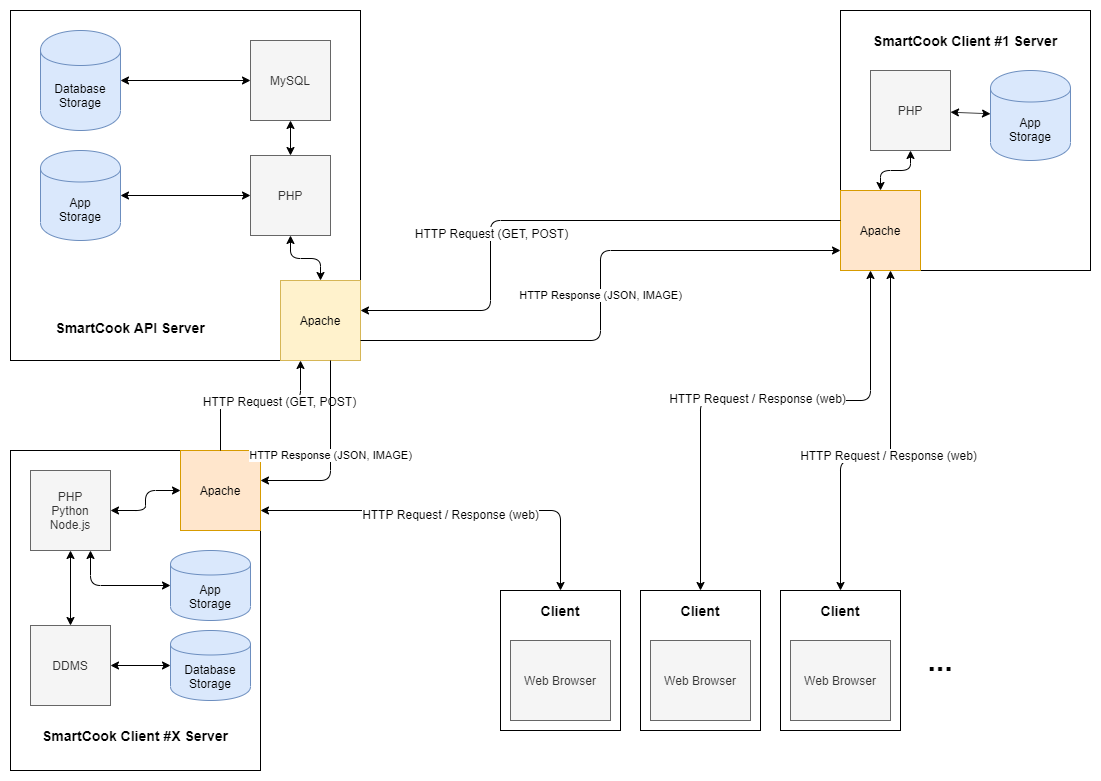

The diagram above was exported from draw.io. Its source (the exported page's mxGraphModel, read from the mxfile embedded in the PNG):
<mxGraphModel dx="1422" dy="814" grid="1" gridSize="10" guides="1" tooltips="1" connect="1" arrows="1" fold="1" page="1" pageScale="1" pageWidth="1169" pageHeight="827" math="0" shadow="0">
  <root>
    <mxCell id="0" />
    <mxCell id="1" parent="0" />
    <mxCell id="WL7iTEogm37ZrABsyqBz-15" value="" style="rounded=0;whiteSpace=wrap;html=1;" vertex="1" parent="1">
      <mxGeometry x="870" y="40" width="250" height="260" as="geometry" />
    </mxCell>
    <mxCell id="WL7iTEogm37ZrABsyqBz-8" value="" style="rounded=0;whiteSpace=wrap;html=1;" vertex="1" parent="1">
      <mxGeometry x="40" y="40" width="350" height="350" as="geometry" />
    </mxCell>
    <mxCell id="WL7iTEogm37ZrABsyqBz-3" value="MySQL" style="whiteSpace=wrap;html=1;aspect=fixed;fillColor=#f5f5f5;strokeColor=#666666;fontColor=#333333;" vertex="1" parent="1">
      <mxGeometry x="280" y="70" width="80" height="80" as="geometry" />
    </mxCell>
    <mxCell id="WL7iTEogm37ZrABsyqBz-4" value="PHP" style="whiteSpace=wrap;html=1;aspect=fixed;fillColor=#f5f5f5;strokeColor=#666666;fontColor=#333333;" vertex="1" parent="1">
      <mxGeometry x="280" y="185" width="80" height="80" as="geometry" />
    </mxCell>
    <mxCell id="WL7iTEogm37ZrABsyqBz-5" value="Apache" style="whiteSpace=wrap;html=1;aspect=fixed;fillColor=#fff2cc;strokeColor=#d6b656;" vertex="1" parent="1">
      <mxGeometry x="310" y="310" width="80" height="80" as="geometry" />
    </mxCell>
    <mxCell id="WL7iTEogm37ZrABsyqBz-6" value="Database&lt;br&gt;Storage" style="shape=cylinder;whiteSpace=wrap;html=1;boundedLbl=1;backgroundOutline=1;fillColor=#dae8fc;strokeColor=#6c8ebf;" vertex="1" parent="1">
      <mxGeometry x="70" y="60" width="80" height="100" as="geometry" />
    </mxCell>
    <mxCell id="WL7iTEogm37ZrABsyqBz-7" value="App&lt;br&gt;Storage" style="shape=cylinder;whiteSpace=wrap;html=1;boundedLbl=1;backgroundOutline=1;fillColor=#dae8fc;strokeColor=#6c8ebf;" vertex="1" parent="1">
      <mxGeometry x="70" y="180" width="80" height="90" as="geometry" />
    </mxCell>
    <mxCell id="WL7iTEogm37ZrABsyqBz-9" value="" style="endArrow=classic;startArrow=classic;html=1;" edge="1" parent="1" source="WL7iTEogm37ZrABsyqBz-6" target="WL7iTEogm37ZrABsyqBz-3">
      <mxGeometry width="50" height="50" relative="1" as="geometry">
        <mxPoint x="10" y="540" as="sourcePoint" />
        <mxPoint x="60" y="490" as="targetPoint" />
      </mxGeometry>
    </mxCell>
    <mxCell id="WL7iTEogm37ZrABsyqBz-10" value="" style="endArrow=classic;startArrow=classic;html=1;" edge="1" parent="1" source="WL7iTEogm37ZrABsyqBz-7" target="WL7iTEogm37ZrABsyqBz-4">
      <mxGeometry width="50" height="50" relative="1" as="geometry">
        <mxPoint x="150" y="410" as="sourcePoint" />
        <mxPoint x="200" y="360" as="targetPoint" />
      </mxGeometry>
    </mxCell>
    <mxCell id="WL7iTEogm37ZrABsyqBz-11" value="" style="endArrow=classic;startArrow=classic;html=1;" edge="1" parent="1" source="WL7iTEogm37ZrABsyqBz-4" target="WL7iTEogm37ZrABsyqBz-3">
      <mxGeometry width="50" height="50" relative="1" as="geometry">
        <mxPoint x="150" y="410" as="sourcePoint" />
        <mxPoint x="200" y="360" as="targetPoint" />
      </mxGeometry>
    </mxCell>
    <mxCell id="WL7iTEogm37ZrABsyqBz-12" value="" style="endArrow=classic;startArrow=classic;html=1;edgeStyle=orthogonalEdgeStyle;" edge="1" parent="1" source="WL7iTEogm37ZrABsyqBz-5" target="WL7iTEogm37ZrABsyqBz-4">
      <mxGeometry width="50" height="50" relative="1" as="geometry">
        <mxPoint x="140" y="400" as="sourcePoint" />
        <mxPoint x="190" y="350" as="targetPoint" />
      </mxGeometry>
    </mxCell>
    <mxCell id="WL7iTEogm37ZrABsyqBz-17" value="PHP" style="whiteSpace=wrap;html=1;aspect=fixed;fillColor=#f5f5f5;strokeColor=#666666;fontColor=#333333;" vertex="1" parent="1">
      <mxGeometry x="900" y="100" width="80" height="80" as="geometry" />
    </mxCell>
    <mxCell id="WL7iTEogm37ZrABsyqBz-18" value="Apache" style="whiteSpace=wrap;html=1;aspect=fixed;fillColor=#ffe6cc;strokeColor=#d79b00;" vertex="1" parent="1">
      <mxGeometry x="870" y="220" width="80" height="80" as="geometry" />
    </mxCell>
    <mxCell id="WL7iTEogm37ZrABsyqBz-20" value="App&lt;br&gt;Storage" style="shape=cylinder;whiteSpace=wrap;html=1;boundedLbl=1;backgroundOutline=1;fillColor=#dae8fc;strokeColor=#6c8ebf;" vertex="1" parent="1">
      <mxGeometry x="1020" y="100" width="80" height="90" as="geometry" />
    </mxCell>
    <mxCell id="WL7iTEogm37ZrABsyqBz-22" value="" style="endArrow=classic;startArrow=classic;html=1;" edge="1" parent="1" source="WL7iTEogm37ZrABsyqBz-20" target="WL7iTEogm37ZrABsyqBz-17">
      <mxGeometry width="50" height="50" relative="1" as="geometry">
        <mxPoint x="980" y="380" as="sourcePoint" />
        <mxPoint x="1030" y="330" as="targetPoint" />
      </mxGeometry>
    </mxCell>
    <mxCell id="WL7iTEogm37ZrABsyqBz-24" value="" style="endArrow=classic;startArrow=classic;html=1;edgeStyle=orthogonalEdgeStyle;" edge="1" parent="1" source="WL7iTEogm37ZrABsyqBz-18" target="WL7iTEogm37ZrABsyqBz-17">
      <mxGeometry width="50" height="50" relative="1" as="geometry">
        <mxPoint x="970" y="370" as="sourcePoint" />
        <mxPoint x="1020" y="320" as="targetPoint" />
      </mxGeometry>
    </mxCell>
    <mxCell id="WL7iTEogm37ZrABsyqBz-26" value="&lt;font style=&quot;font-size: 14px&quot;&gt;&lt;b&gt;SmartCook API Server&lt;/b&gt;&lt;/font&gt;" style="text;html=1;strokeColor=none;fillColor=none;align=center;verticalAlign=middle;whiteSpace=wrap;rounded=0;" vertex="1" parent="1">
      <mxGeometry x="70" y="327" width="180" height="60" as="geometry" />
    </mxCell>
    <mxCell id="WL7iTEogm37ZrABsyqBz-27" value="&lt;font style=&quot;font-size: 14px&quot;&gt;&lt;b&gt;SmartCook Client #1 Server&lt;/b&gt;&lt;/font&gt;" style="text;html=1;strokeColor=none;fillColor=none;align=center;verticalAlign=middle;whiteSpace=wrap;rounded=0;" vertex="1" parent="1">
      <mxGeometry x="890" y="40" width="210" height="60" as="geometry" />
    </mxCell>
    <mxCell id="WL7iTEogm37ZrABsyqBz-29" value="" style="endArrow=classic;html=1;edgeStyle=orthogonalEdgeStyle;" edge="1" parent="1" source="WL7iTEogm37ZrABsyqBz-15" target="WL7iTEogm37ZrABsyqBz-8">
      <mxGeometry width="50" height="50" relative="1" as="geometry">
        <mxPoint x="800" y="180" as="sourcePoint" />
        <mxPoint x="460" y="300" as="targetPoint" />
        <Array as="points">
          <mxPoint x="520" y="250" />
          <mxPoint x="520" y="340" />
        </Array>
      </mxGeometry>
    </mxCell>
    <mxCell id="WL7iTEogm37ZrABsyqBz-30" value="HTTP Request (GET, POST)" style="text;html=1;align=center;verticalAlign=middle;resizable=0;points=[];labelBackgroundColor=#ffffff;" vertex="1" connectable="0" parent="WL7iTEogm37ZrABsyqBz-29">
      <mxGeometry x="0.2685" relative="1" as="geometry">
        <mxPoint as="offset" />
      </mxGeometry>
    </mxCell>
    <mxCell id="WL7iTEogm37ZrABsyqBz-31" value="HTTP Response (JSON, IMAGE)" style="endArrow=classic;html=1;edgeStyle=orthogonalEdgeStyle;" edge="1" parent="1" source="WL7iTEogm37ZrABsyqBz-8" target="WL7iTEogm37ZrABsyqBz-15">
      <mxGeometry width="50" height="50" relative="1" as="geometry">
        <mxPoint x="530" y="380" as="sourcePoint" />
        <mxPoint x="780" y="340" as="targetPoint" />
        <Array as="points">
          <mxPoint x="630" y="370" />
          <mxPoint x="630" y="280" />
        </Array>
      </mxGeometry>
    </mxCell>
    <mxCell id="WL7iTEogm37ZrABsyqBz-33" value="" style="rounded=0;whiteSpace=wrap;html=1;" vertex="1" parent="1">
      <mxGeometry x="40" y="480" width="250" height="320" as="geometry" />
    </mxCell>
    <mxCell id="WL7iTEogm37ZrABsyqBz-34" value="PHP&lt;br&gt;Python&lt;br&gt;Node.js" style="whiteSpace=wrap;html=1;aspect=fixed;fillColor=#f5f5f5;strokeColor=#666666;fontColor=#333333;" vertex="1" parent="1">
      <mxGeometry x="60" y="500" width="80" height="80" as="geometry" />
    </mxCell>
    <mxCell id="WL7iTEogm37ZrABsyqBz-35" value="Apache" style="whiteSpace=wrap;html=1;aspect=fixed;fillColor=#ffe6cc;strokeColor=#d79b00;" vertex="1" parent="1">
      <mxGeometry x="210" y="480" width="80" height="80" as="geometry" />
    </mxCell>
    <mxCell id="WL7iTEogm37ZrABsyqBz-36" value="App&lt;br&gt;Storage" style="shape=cylinder;whiteSpace=wrap;html=1;boundedLbl=1;backgroundOutline=1;fillColor=#dae8fc;strokeColor=#6c8ebf;" vertex="1" parent="1">
      <mxGeometry x="200" y="580" width="80" height="70" as="geometry" />
    </mxCell>
    <mxCell id="WL7iTEogm37ZrABsyqBz-37" value="" style="endArrow=classic;startArrow=classic;html=1;edgeStyle=orthogonalEdgeStyle;" edge="1" source="WL7iTEogm37ZrABsyqBz-36" target="WL7iTEogm37ZrABsyqBz-34" parent="1">
      <mxGeometry width="50" height="50" relative="1" as="geometry">
        <mxPoint x="150" y="860" as="sourcePoint" />
        <mxPoint x="200" y="810" as="targetPoint" />
        <Array as="points">
          <mxPoint x="120" y="615" />
        </Array>
      </mxGeometry>
    </mxCell>
    <mxCell id="WL7iTEogm37ZrABsyqBz-38" value="" style="endArrow=classic;startArrow=classic;html=1;edgeStyle=orthogonalEdgeStyle;" edge="1" source="WL7iTEogm37ZrABsyqBz-35" target="WL7iTEogm37ZrABsyqBz-34" parent="1">
      <mxGeometry width="50" height="50" relative="1" as="geometry">
        <mxPoint x="140" y="850" as="sourcePoint" />
        <mxPoint x="190" y="800" as="targetPoint" />
      </mxGeometry>
    </mxCell>
    <mxCell id="WL7iTEogm37ZrABsyqBz-39" value="&lt;font style=&quot;font-size: 14px&quot;&gt;&lt;b&gt;SmartCook Client #X Server&lt;/b&gt;&lt;/font&gt;" style="text;html=1;strokeColor=none;fillColor=none;align=center;verticalAlign=middle;whiteSpace=wrap;rounded=0;" vertex="1" parent="1">
      <mxGeometry x="60" y="735" width="210" height="60" as="geometry" />
    </mxCell>
    <mxCell id="WL7iTEogm37ZrABsyqBz-40" value="Database&lt;br&gt;Storage" style="shape=cylinder;whiteSpace=wrap;html=1;boundedLbl=1;backgroundOutline=1;fillColor=#dae8fc;strokeColor=#6c8ebf;" vertex="1" parent="1">
      <mxGeometry x="200" y="660" width="80" height="70" as="geometry" />
    </mxCell>
    <mxCell id="WL7iTEogm37ZrABsyqBz-41" value="DDMS" style="whiteSpace=wrap;html=1;aspect=fixed;fillColor=#f5f5f5;strokeColor=#666666;fontColor=#333333;" vertex="1" parent="1">
      <mxGeometry x="60" y="655" width="80" height="80" as="geometry" />
    </mxCell>
    <mxCell id="WL7iTEogm37ZrABsyqBz-42" value="" style="endArrow=classic;startArrow=classic;html=1;edgeStyle=orthogonalEdgeStyle;" edge="1" parent="1" source="WL7iTEogm37ZrABsyqBz-41" target="WL7iTEogm37ZrABsyqBz-34">
      <mxGeometry width="50" height="50" relative="1" as="geometry">
        <mxPoint x="40" y="910" as="sourcePoint" />
        <mxPoint x="90" y="860" as="targetPoint" />
      </mxGeometry>
    </mxCell>
    <mxCell id="WL7iTEogm37ZrABsyqBz-43" value="" style="endArrow=classic;startArrow=classic;html=1;edgeStyle=orthogonalEdgeStyle;" edge="1" parent="1" source="WL7iTEogm37ZrABsyqBz-41" target="WL7iTEogm37ZrABsyqBz-40">
      <mxGeometry width="50" height="50" relative="1" as="geometry">
        <mxPoint x="330" y="760" as="sourcePoint" />
        <mxPoint x="380" y="710" as="targetPoint" />
      </mxGeometry>
    </mxCell>
    <mxCell id="WL7iTEogm37ZrABsyqBz-45" value="" style="endArrow=classic;html=1;edgeStyle=orthogonalEdgeStyle;" edge="1" parent="1" source="WL7iTEogm37ZrABsyqBz-35" target="WL7iTEogm37ZrABsyqBz-5">
      <mxGeometry width="50" height="50" relative="1" as="geometry">
        <mxPoint x="890" y="470" as="sourcePoint" />
        <mxPoint x="410" y="560" as="targetPoint" />
        <Array as="points">
          <mxPoint x="250" y="430" />
          <mxPoint x="330" y="430" />
        </Array>
      </mxGeometry>
    </mxCell>
    <mxCell id="WL7iTEogm37ZrABsyqBz-46" value="HTTP Request (GET, POST)" style="text;html=1;align=center;verticalAlign=middle;resizable=0;points=[];labelBackgroundColor=#ffffff;" vertex="1" connectable="0" parent="WL7iTEogm37ZrABsyqBz-45">
      <mxGeometry x="0.2685" relative="1" as="geometry">
        <mxPoint as="offset" />
      </mxGeometry>
    </mxCell>
    <mxCell id="WL7iTEogm37ZrABsyqBz-47" value="HTTP Response (JSON, IMAGE)" style="endArrow=classic;html=1;edgeStyle=orthogonalEdgeStyle;" edge="1" parent="1" source="WL7iTEogm37ZrABsyqBz-5" target="WL7iTEogm37ZrABsyqBz-35">
      <mxGeometry width="50" height="50" relative="1" as="geometry">
        <mxPoint x="440" y="615" as="sourcePoint" />
        <mxPoint x="920" y="525" as="targetPoint" />
        <Array as="points">
          <mxPoint x="360" y="510" />
        </Array>
      </mxGeometry>
    </mxCell>
    <mxCell id="WL7iTEogm37ZrABsyqBz-48" value="" style="rounded=0;whiteSpace=wrap;html=1;" vertex="1" parent="1">
      <mxGeometry x="530" y="620" width="120" height="140" as="geometry" />
    </mxCell>
    <mxCell id="WL7iTEogm37ZrABsyqBz-49" value="Web Browser" style="rounded=0;whiteSpace=wrap;html=1;fillColor=#f5f5f5;strokeColor=#666666;fontColor=#333333;" vertex="1" parent="1">
      <mxGeometry x="540" y="670" width="100" height="80" as="geometry" />
    </mxCell>
    <mxCell id="WL7iTEogm37ZrABsyqBz-51" value="&lt;font style=&quot;font-size: 14px&quot;&gt;&lt;b&gt;Client&lt;/b&gt;&lt;/font&gt;" style="text;html=1;strokeColor=none;fillColor=none;align=center;verticalAlign=middle;whiteSpace=wrap;rounded=0;" vertex="1" parent="1">
      <mxGeometry x="530" y="620" width="120" height="40" as="geometry" />
    </mxCell>
    <mxCell id="WL7iTEogm37ZrABsyqBz-52" value="" style="rounded=0;whiteSpace=wrap;html=1;" vertex="1" parent="1">
      <mxGeometry x="670" y="620" width="120" height="140" as="geometry" />
    </mxCell>
    <mxCell id="WL7iTEogm37ZrABsyqBz-53" value="Web Browser" style="rounded=0;whiteSpace=wrap;html=1;fillColor=#f5f5f5;strokeColor=#666666;fontColor=#333333;" vertex="1" parent="1">
      <mxGeometry x="680" y="670" width="100" height="80" as="geometry" />
    </mxCell>
    <mxCell id="WL7iTEogm37ZrABsyqBz-54" value="&lt;font style=&quot;font-size: 14px&quot;&gt;&lt;b&gt;Client&lt;/b&gt;&lt;/font&gt;" style="text;html=1;strokeColor=none;fillColor=none;align=center;verticalAlign=middle;whiteSpace=wrap;rounded=0;" vertex="1" parent="1">
      <mxGeometry x="670" y="620" width="120" height="40" as="geometry" />
    </mxCell>
    <mxCell id="WL7iTEogm37ZrABsyqBz-55" value="" style="rounded=0;whiteSpace=wrap;html=1;" vertex="1" parent="1">
      <mxGeometry x="810" y="620" width="120" height="140" as="geometry" />
    </mxCell>
    <mxCell id="WL7iTEogm37ZrABsyqBz-56" value="Web Browser" style="rounded=0;whiteSpace=wrap;html=1;fillColor=#f5f5f5;strokeColor=#666666;fontColor=#333333;" vertex="1" parent="1">
      <mxGeometry x="820" y="670" width="100" height="80" as="geometry" />
    </mxCell>
    <mxCell id="WL7iTEogm37ZrABsyqBz-57" value="&lt;font style=&quot;font-size: 14px&quot;&gt;&lt;b&gt;Client&lt;/b&gt;&lt;/font&gt;" style="text;html=1;strokeColor=none;fillColor=none;align=center;verticalAlign=middle;whiteSpace=wrap;rounded=0;" vertex="1" parent="1">
      <mxGeometry x="810" y="620" width="120" height="40" as="geometry" />
    </mxCell>
    <mxCell id="WL7iTEogm37ZrABsyqBz-58" value="&lt;b&gt;&lt;font style=&quot;font-size: 30px&quot;&gt;...&lt;/font&gt;&lt;/b&gt;" style="text;html=1;strokeColor=none;fillColor=none;align=center;verticalAlign=middle;whiteSpace=wrap;rounded=0;" vertex="1" parent="1">
      <mxGeometry x="950" y="680" width="40" height="20" as="geometry" />
    </mxCell>
    <mxCell id="WL7iTEogm37ZrABsyqBz-59" value="" style="endArrow=classic;startArrow=classic;html=1;edgeStyle=orthogonalEdgeStyle;" edge="1" parent="1" source="WL7iTEogm37ZrABsyqBz-35" target="WL7iTEogm37ZrABsyqBz-48">
      <mxGeometry width="50" height="50" relative="1" as="geometry">
        <mxPoint x="590" y="550" as="sourcePoint" />
        <mxPoint x="640" y="500" as="targetPoint" />
        <Array as="points">
          <mxPoint x="590" y="540" />
        </Array>
      </mxGeometry>
    </mxCell>
    <mxCell id="WL7iTEogm37ZrABsyqBz-60" value="HTTP Request / Response (web)" style="text;html=1;align=center;verticalAlign=middle;resizable=0;points=[];labelBackgroundColor=#ffffff;" vertex="1" connectable="0" parent="WL7iTEogm37ZrABsyqBz-59">
      <mxGeometry x="-0.005" y="-3" relative="1" as="geometry">
        <mxPoint as="offset" />
      </mxGeometry>
    </mxCell>
    <mxCell id="WL7iTEogm37ZrABsyqBz-61" value="" style="endArrow=classic;startArrow=classic;html=1;edgeStyle=orthogonalEdgeStyle;" edge="1" parent="1" source="WL7iTEogm37ZrABsyqBz-18" target="WL7iTEogm37ZrABsyqBz-52">
      <mxGeometry width="50" height="50" relative="1" as="geometry">
        <mxPoint x="300" y="560" as="sourcePoint" />
        <mxPoint x="720" y="570" as="targetPoint" />
        <Array as="points">
          <mxPoint x="900" y="430" />
          <mxPoint x="730" y="430" />
        </Array>
      </mxGeometry>
    </mxCell>
    <mxCell id="WL7iTEogm37ZrABsyqBz-62" value="HTTP Request / Response (web)" style="text;html=1;align=center;verticalAlign=middle;resizable=0;points=[];labelBackgroundColor=#ffffff;" vertex="1" connectable="0" parent="WL7iTEogm37ZrABsyqBz-61">
      <mxGeometry x="-0.005" y="-3" relative="1" as="geometry">
        <mxPoint as="offset" />
      </mxGeometry>
    </mxCell>
    <mxCell id="WL7iTEogm37ZrABsyqBz-63" value="" style="endArrow=classic;startArrow=classic;html=1;edgeStyle=orthogonalEdgeStyle;" edge="1" parent="1" source="WL7iTEogm37ZrABsyqBz-18" target="WL7iTEogm37ZrABsyqBz-55">
      <mxGeometry width="50" height="50" relative="1" as="geometry">
        <mxPoint x="920" y="310" as="sourcePoint" />
        <mxPoint x="840" y="600" as="targetPoint" />
        <Array as="points">
          <mxPoint x="920" y="490" />
          <mxPoint x="870" y="490" />
        </Array>
      </mxGeometry>
    </mxCell>
    <mxCell id="WL7iTEogm37ZrABsyqBz-64" value="HTTP Request / Response (web)" style="text;html=1;align=center;verticalAlign=middle;resizable=0;points=[];labelBackgroundColor=#ffffff;" vertex="1" connectable="0" parent="WL7iTEogm37ZrABsyqBz-63">
      <mxGeometry x="-0.005" y="-3" relative="1" as="geometry">
        <mxPoint as="offset" />
      </mxGeometry>
    </mxCell>
  </root>
</mxGraphModel>